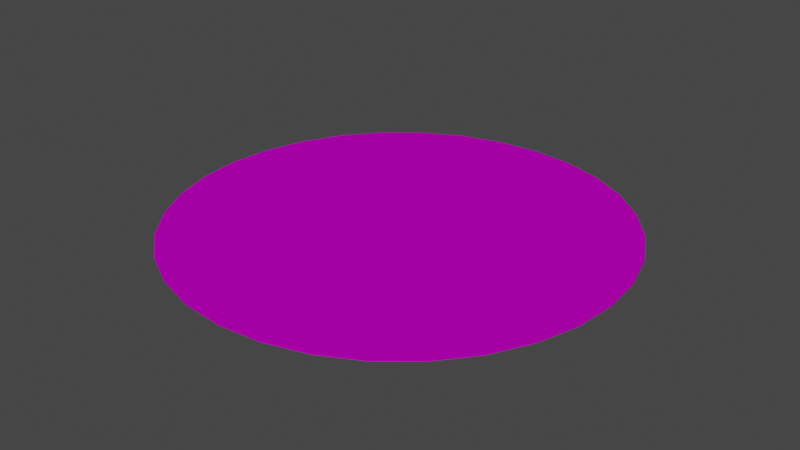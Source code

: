 # Source: sticker_orange_on_black.blend  (saved by Blender 2.80.75; exported with 4.5.12 LTS)
import bpy
from mathutils import Matrix  # noqa: F401  (used for matrix-valued properties, if any)

bpy.ops.wm.read_factory_settings(use_empty=True)
scene = bpy.context.scene
scene.name = 'Scene'

# ---- collections
col_collection = bpy.data.collections.new('Collection'); scene.collection.children.link(col_collection)

# ---- images (referenced by path relative to the original .blend; pixels are not part of the script)
import os
ASSET_DIR = os.environ.get("B2B_ASSET_DIR", "")  # directory of the original .blend (textures are referenced by path, not embedded)
HERE = os.path.dirname(os.path.abspath(__file__))  # packed textures are extracted next to this script under _unpacked/

def load_image(name, relpath, width, height, colorspace="sRGB"):
    """Load a texture the original file referenced (path relative to the .blend, or extracted next to this script)."""
    p = next((c for c in (os.path.join(HERE, relpath), os.path.join(ASSET_DIR, relpath)) if relpath and os.path.exists(c)), "")
    if p:
        img = bpy.data.images.load(p, check_existing=True)
        img.name = name
    else:  # same state as the original file: an image datablock whose file is absent (Cycles renders it pink)
        img = bpy.data.images.new(name, width, height)
        img.source = "FILE"
        img.filepath = "//" + (relpath or name)
    img.colorspace_settings.name = colorspace
    return img
img_sticker_tex_png = load_image('sticker_tex.png', 'sticker_tex.png', 1024, 1024, 'sRGB')

# ---- materials (node trees are filled in below, after node groups)
mat_sticker = bpy.data.materials.new('Sticker')
mat_sticker.use_transparent_shadow = False

# ---- material node trees
mat_sticker.use_nodes = True; mat_sticker.node_tree.nodes.clear()
_N = mat_sticker.node_tree.nodes; _L = mat_sticker.node_tree.links
n0 = _N.new('ShaderNodeOutputMaterial'); n0.name = 'Material Output'; n0.location = (300, 300)
n1 = _N.new('ShaderNodeBsdfAnisotropic'); n1.name = 'Glossy BSDF'; n1.location = (-96, 228)
n1.distribution = 'GGX'
n2 = _N.new('ShaderNodeMixShader'); n2.name = 'Mix Shader'; n2.location = (133, 312)
n3 = _N.new('ShaderNodeTexImage'); n3.name = 'Image Texture'; n3.location = (-421, 340)
n3.image = img_sticker_tex_png
n4 = _N.new('ShaderNodeBsdfDiffuse'); n4.name = 'Diffuse BSDF'; n4.location = (-99, 417)
_L.new(n2.outputs[0], n0.inputs[0])
_L.new(n4.outputs[0], n2.inputs[1])
_L.new(n1.outputs[0], n2.inputs[2])
_L.new(n3.outputs[0], n4.inputs[0])
_L.new(n3.outputs[0], n1.inputs[0])
n0.is_active_output = True

# ---- world
world_world = bpy.data.worlds.new('World'); scene.world = world_world
world_world.use_nodes = True; world_world.node_tree.nodes.clear()
_N = world_world.node_tree.nodes; _L = world_world.node_tree.links
n0 = _N.new('ShaderNodeOutputWorld'); n0.name = 'World Output'; n0.location = (300, 300)
n1 = _N.new('ShaderNodeBackground'); n1.name = 'Background'; n1.location = (10, 300)
n1.inputs[0].default_value = (0.05088, 0.05088, 0.05088, 1.0)
_L.new(n1.outputs[0], n0.inputs[0])
n0.is_active_output = True
world_world.color = (0.05088, 0.05088, 0.05088)
world_world.use_sun_shadow = False
world_world.sun_shadow_jitter_overblur = 0.0

# ---- meshes
me_cylinder = bpy.data.meshes.new('Cylinder')
me_cylinder.from_pydata([(0.0, 1.0, -1.0), (0.0, 1.0, 1.0), (0.1951, 0.9808, -1.0), (0.1951, 0.9808, 1.0), (0.3827, 0.9239, -1.0), (0.3827, 0.9239, 1.0), (0.5556, 0.8315, -1.0), (0.5556, 0.8315, 1.0), (0.7071, 0.7071, -1.0), (0.7071, 0.7071, 1.0), (0.8315, 0.5556, -1.0), (0.8315, 0.5556, 1.0), (0.9239, 0.3827, -1.0), (0.9239, 0.3827, 1.0), (0.9808, 0.1951, -1.0), (0.9808, 0.1951, 1.0), (1.0, 7.55e-08, -1.0), (1.0, 7.55e-08, 1.0), (0.9808, -0.1951, -1.0), (0.9808, -0.1951, 1.0), (0.9239, -0.3827, -1.0), (0.9239, -0.3827, 1.0), (0.8315, -0.5556, -1.0), (0.8315, -0.5556, 1.0), (0.7071, -0.7071, -1.0), (0.7071, -0.7071, 1.0), (0.5556, -0.8315, -1.0), (0.5556, -0.8315, 1.0), (0.3827, -0.9239, -1.0), (0.3827, -0.9239, 1.0), (0.1951, -0.9808, -1.0), (0.1951, -0.9808, 1.0), (-3.258e-07, -1.0, -1.0), (-3.258e-07, -1.0, 1.0), (-0.1951, -0.9808, -1.0), (-0.1951, -0.9808, 1.0), (-0.3827, -0.9239, -1.0), (-0.3827, -0.9239, 1.0), (-0.5556, -0.8315, -1.0), (-0.5556, -0.8315, 1.0), (-0.7071, -0.7071, -1.0), (-0.7071, -0.7071, 1.0), (-0.8315, -0.5556, -1.0), (-0.8315, -0.5556, 1.0), (-0.9239, -0.3827, -1.0), (-0.9239, -0.3827, 1.0), (-0.9808, -0.1951, -1.0), (-0.9808, -0.1951, 1.0), (-1.0, 9.656e-07, -1.0), (-1.0, 9.656e-07, 1.0), (-0.9808, 0.1951, -1.0), (-0.9808, 0.1951, 1.0), (-0.9239, 0.3827, -1.0), (-0.9239, 0.3827, 1.0), (-0.8315, 0.5556, -1.0), (-0.8315, 0.5556, 1.0), (-0.7071, 0.7071, -1.0), (-0.7071, 0.7071, 1.0), (-0.5556, 0.8315, -1.0), (-0.5556, 0.8315, 1.0), (-0.3827, 0.9239, -1.0), (-0.3827, 0.9239, 1.0), (-0.1951, 0.9808, -1.0), (-0.1951, 0.9808, 1.0)], [], [(0, 1, 3, 2), (2, 3, 5, 4), (4, 5, 7, 6), (6, 7, 9, 8), (8, 9, 11, 10), (10, 11, 13, 12), (12, 13, 15, 14), (14, 15, 17, 16), (16, 17, 19, 18), (18, 19, 21, 20), (20, 21, 23, 22), (22, 23, 25, 24), (24, 25, 27, 26), (26, 27, 29, 28), (28, 29, 31, 30), (30, 31, 33, 32), (32, 33, 35, 34), (34, 35, 37, 36), (36, 37, 39, 38), (38, 39, 41, 40), (40, 41, 43, 42), (42, 43, 45, 44), (44, 45, 47, 46), (46, 47, 49, 48), (48, 49, 51, 50), (50, 51, 53, 52), (52, 53, 55, 54), (54, 55, 57, 56), (56, 57, 59, 58), (58, 59, 61, 60), (3, 1, 63, 61, 59, 57, 55, 53, 51, 49, 47, 45, 43, 41, 39, 37, 35, 33, 31, 29, 27, 25, 23, 21, 19, 17, 15, 13, 11, 9, 7, 5), (60, 61, 63, 62), (62, 63, 1, 0), (0, 2, 4, 6, 8, 10, 12, 14, 16, 18, 20, 22, 24, 26, 28, 30, 32, 34, 36, 38, 40, 42, 44, 46, 48, 50, 52, 54, 56, 58, 60, 62)])
_uv = me_cylinder.uv_layers.new(name='UVMap')
_uv.uv.foreach_set('vector', [1.0, 0.5, 1.0, 1.0, 0.9688, 1.0, 0.9688, 0.5, 0.9688, 0.5, 0.9688, 1.0, 0.9375, 1.0, 0.9375, 0.5, 0.9375, 0.5, 0.9375, 1.0, 0.9062, 1.0, 0.9062, 0.5, 0.9062, 0.5, 0.9062, 1.0, 0.875, 1.0, 0.875, 0.5, 0.875, 0.5, 0.875, 1.0, 0.8438, 1.0, 0.8438, 0.5, 0.8438, 0.5, 0.8438, 1.0, 0.8125, 1.0, 0.8125, 0.5, 0.8125, 0.5, 0.8125, 1.0, 0.7812, 1.0, 0.7812, 0.5, 0.7812, 0.5, 0.7812, 1.0, 0.75, 1.0, 0.75, 0.5, 0.75, 0.5, 0.75, 1.0, 0.7188, 1.0, 0.7188, 0.5, 0.7188, 0.5, 0.7188, 1.0, 0.6875, 1.0, 0.6875, 0.5, 0.6875, 0.5, 0.6875, 1.0, 0.6562, 1.0, 0.6562, 0.5, 0.6562, 0.5, 0.6562, 1.0, 0.625, 1.0, 0.625, 0.5, 0.625, 0.5, 0.625, 1.0, 0.5938, 1.0, 0.5938, 0.5, 0.5938, 0.5, 0.5938, 1.0, 0.5625, 1.0, 0.5625, 0.5, 0.5625, 0.5, 0.5625, 1.0, 0.5312, 1.0, 0.5312, 0.5, 0.5312, 0.5, 0.5312, 1.0, 0.5, 1.0, 0.5, 0.5, 0.5, 0.5, 0.5, 1.0, 0.4688, 1.0, 0.4688, 0.5, 0.4688, 0.5, 0.4688, 1.0, 0.4375, 1.0, 0.4375, 0.5, 0.4375, 0.5, 0.4375, 1.0, 0.4062, 1.0, 0.4062, 0.5, 0.4062, 0.5, 0.4062, 1.0, 0.375, 1.0, 0.375, 0.5, 0.375, 0.5, 0.375, 1.0, 0.3438, 1.0, 0.3438, 0.5, 0.3438, 0.5, 0.3438, 1.0, 0.3125, 1.0, 0.3125, 0.5, 0.3125, 0.5, 0.3125, 1.0, 0.2812, 1.0, 0.2812, 0.5, 0.2812, 0.5, 0.2812, 1.0, 0.25, 1.0, 0.25, 0.5, 0.25, 0.5, 0.25, 1.0, 0.2188, 1.0, 0.2188, 0.5, 0.2188, 0.5, 0.2188, 1.0, 0.1875, 1.0, 0.1875, 0.5, 0.1875, 0.5, 0.1875, 1.0, 0.1562, 1.0, 0.1562, 0.5, 0.1562, 0.5, 0.1562, 1.0, 0.125, 1.0, 0.125, 0.5, 0.125, 0.5, 0.125, 1.0, 0.09375, 1.0, 0.09375, 0.5, 0.09375, 0.5, 0.09375, 1.0, 0.0625, 1.0, 0.0625, 0.5, 0.2968, 0.4854, 0.25, 0.49, 0.2032, 0.4854, 0.1582, 0.4717, 0.1167, 0.4496, 0.08029, 0.4197, 0.05045, 0.3833, 0.02827, 0.3418, 0.01461, 0.2968, 0.01, 0.25, 0.01461, 0.2032, 0.02827, 0.1582, 0.05045, 0.1167, 0.08029, 0.08029, 0.1167, 0.05045, 0.1582, 0.02827, 0.2032, 0.01461, 0.25, 0.01, 0.2968, 0.01461, 0.3418, 0.02827, 0.3833, 0.05045, 0.4197, 0.08029, 0.4496, 0.1167, 0.4717, 0.1582, 0.4854, 0.2032, 0.49, 0.25, 0.4854, 0.2968, 0.4717, 0.3418, 0.4496, 0.3833, 0.4197, 0.4197, 0.3833, 0.4496, 0.3418, 0.4717, 0.0625, 0.5, 0.0625, 1.0, 0.03125, 1.0, 0.03125, 0.5, 0.03125, 0.5, 0.03125, 1.0, 0.0, 1.0, 0.0, 0.5, 0.75, 0.49, 0.7968, 0.4854, 0.8418, 0.4717, 0.8833, 0.4496, 0.9197, 0.4197, 0.9496, 0.3833, 0.9717, 0.3418, 0.9854, 0.2968, 0.99, 0.25, 0.9854, 0.2032, 0.9717, 0.1582, 0.9496, 0.1167, 0.9197, 0.08029, 0.8833, 0.05045, 0.8418, 0.02827, 0.7968, 0.01461, 0.75, 0.01, 0.7032, 0.01461, 0.6582, 0.02827, 0.6167, 0.05045, 0.5803, 0.08029, 0.5504, 0.1167, 0.5283, 0.1582, 0.5146, 0.2032, 0.51, 0.25, 0.5146, 0.2968, 0.5283, 0.3418, 0.5504, 0.3833, 0.5803, 0.4197, 0.6167, 0.4496, 0.6582, 0.4717, 0.7032, 0.4854])
me_cylinder.materials.append(mat_sticker)
me_cylinder.use_remesh_preserve_volume = False
me_cylinder.use_remesh_preserve_attributes = False
me_cylinder.use_mirror_vertex_groups = False
me_cylinder.update()

# ---- objects
ob_sticker_oob = bpy.data.objects.new('sticker_oob', me_cylinder)

# ---- transforms, parenting, visibility, modifiers, constraints
ob_sticker_oob.location = (0.0, 0.0, 0.0)
ob_sticker_oob.scale = (1.0, 1.0, 0.002301)
ob_sticker_oob.lineart.crease_threshold = 0.0

# ---- collection membership
col_collection.objects.link(ob_sticker_oob)

# ---- scene / render settings (as saved in the file)
scene.frame_start = 1; scene.frame_end = 250; scene.frame_set(1)
scene.render.engine = 'BLENDER_EEVEE_NEXT'
scene.cycles.use_denoising = False
scene.cycles.samples = 128
scene.cycles.sampling_pattern = 'TABULATED_SOBOL'
scene.cycles.use_adaptive_sampling = False
scene.cycles.use_light_tree = False
scene.view_settings.view_transform = 'Filmic'
bpy.context.view_layer.update()

# ---- added for rendering (the .blend has no active camera and no usable light): camera, sun
cam_auto = bpy.data.cameras.new('AutoCamera')
cam_auto.lens = 50.0
cam_auto.sensor_width = 36.0
cam_auto.clip_end = 1000.0
ob_auto_camera = bpy.data.objects.new('AutoCamera', cam_auto)
scene.collection.objects.link(ob_auto_camera)
ob_auto_camera.location = (2.61693, -3.14032, 2.09355)
ob_auto_camera.rotation_euler = (1.09748, -7.21219e-08, 0.694738)
scene.camera = ob_auto_camera
light_auto_sun = bpy.data.lights.new('AutoSun', 'SUN')
light_auto_sun.energy = 3.0
light_auto_sun.angle = 0.0523599
ob_auto_sun = bpy.data.objects.new('AutoSun', light_auto_sun)
scene.collection.objects.link(ob_auto_sun)
ob_auto_sun.rotation_euler = (0.872665, 0.174533, 0.523599)
bpy.context.view_layer.update()
